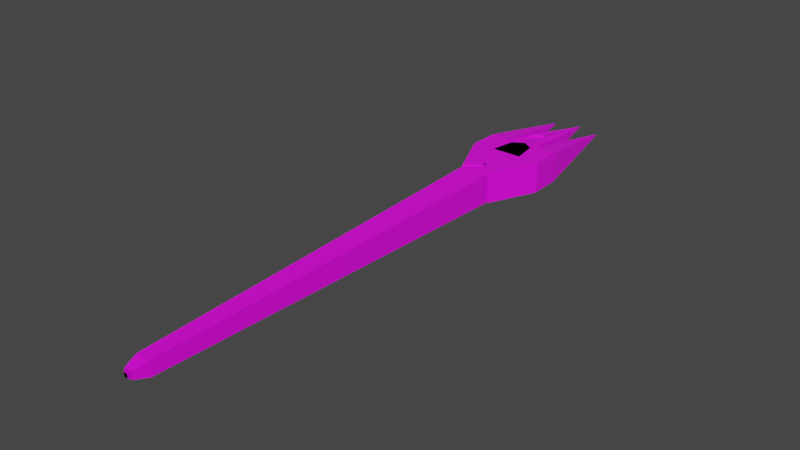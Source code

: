 # Source: DevilFork.blend  (saved by Blender 3.6.11; exported with 4.5.12 LTS)
import bpy
from mathutils import Matrix  # noqa: F401  (used for matrix-valued properties, if any)

bpy.ops.wm.read_factory_settings(use_empty=True)
scene = bpy.context.scene
scene.name = 'Scene'

# ---- collections
col_collection = bpy.data.collections.new('Collection'); scene.collection.children.link(col_collection)

# ---- images (referenced by path relative to the original .blend; pixels are not part of the script)
import os
ASSET_DIR = os.environ.get("B2B_ASSET_DIR", "")  # directory of the original .blend (textures are referenced by path, not embedded)
HERE = os.path.dirname(os.path.abspath(__file__))  # packed textures are extracted next to this script under _unpacked/

def load_image(name, relpath, width, height, colorspace="sRGB"):
    """Load a texture the original file referenced (path relative to the .blend, or extracted next to this script)."""
    p = next((c for c in (os.path.join(HERE, relpath), os.path.join(ASSET_DIR, relpath)) if relpath and os.path.exists(c)), "")
    if p:
        img = bpy.data.images.load(p, check_existing=True)
        img.name = name
    else:  # same state as the original file: an image datablock whose file is absent (Cycles renders it pink)
        img = bpy.data.images.new(name, width, height)
        img.source = "FILE"
        img.filepath = "//" + (relpath or name)
    img.colorspace_settings.name = colorspace
    return img
img_dungeons_2_texture_01_a_png = load_image('Dungeons_2_Texture_01_A.png', 'Dungeons_2_Texture_01_A.png', 1024, 1024, 'sRGB')

# ---- materials (node trees are filled in below, after node groups)
mat_material = bpy.data.materials.new('Material')
mat_material.alpha_threshold = 0.0
mat_material.use_transparent_shadow = False
mat_material.roughness = 0.5
mat_material.line_color = (0.0, 0.0, 0.0, 1.0)

# ---- material node trees
mat_material.use_nodes = True; mat_material.node_tree.nodes.clear()
_N = mat_material.node_tree.nodes; _L = mat_material.node_tree.links
n0 = _N.new('ShaderNodeOutputMaterial'); n0.name = 'Material Output'; n0.location = (300, 300)
n1 = _N.new('ShaderNodeBsdfPrincipled'); n1.name = 'Principled BSDF'; n1.location = (10, 300)
n1.distribution = 'GGX'
n1.subsurface_method = 'RANDOM_WALK_SKIN'
n1.inputs[3].default_value = 1.45
n1.inputs[27].default_value = (0.0, 0.0, 0.0, 1.0)
n1.inputs[28].default_value = 1.0
n2 = _N.new('ShaderNodeTexImage'); n2.name = 'Image Texture'; n2.location = (-320, 58)
n2.image = img_dungeons_2_texture_01_a_png
_L.new(n1.outputs[0], n0.inputs[0])
_L.new(n2.outputs[0], n1.inputs[0])
n0.is_active_output = True

# ---- world
world_world = bpy.data.worlds.new('World'); scene.world = world_world
world_world.use_nodes = True; world_world.node_tree.nodes.clear()
_N = world_world.node_tree.nodes; _L = world_world.node_tree.links
n0 = _N.new('ShaderNodeOutputWorld'); n0.name = 'World Output'; n0.location = (300, 300)
n1 = _N.new('ShaderNodeBackground'); n1.name = 'Background'; n1.location = (10, 300)
n1.inputs[0].default_value = (0.05088, 0.05088, 0.05088, 1.0)
_L.new(n1.outputs[0], n0.inputs[0])
n0.is_active_output = True
world_world.color = (0.05088, 0.05088, 0.05088)
world_world.use_sun_shadow = False
world_world.sun_shadow_jitter_overblur = 0.0

# ---- meshes
me_cube_001 = bpy.data.meshes.new('Cube.001')
me_cube_001.from_pydata([(-0.2409, -1.061, -0.2409), (-0.2409, -1.061, 0.2409), (-1.0, 1.0, -1.0), (-1.0, 1.0, 1.0), (0.2409, -1.061, -0.2409), (0.2409, -1.061, 0.2409), (1.0, 1.0, -1.0), (1.0, 1.0, 1.0), (-0.4556, -1.0, -0.4556), (-0.4556, -1.0, 0.4556), (0.4556, -1.0, 0.4556), (0.4556, -1.0, -0.4556), (0.1258, -1.072, -0.1258), (0.1258, -1.072, 0.1258), (-0.1258, -1.072, 0.1258), (-0.1258, -1.072, -0.1258), (-1.0, 1.101, 1.0), (-1.0, 1.101, -1.0), (1.0, 1.101, -1.0), (1.0, 1.101, 1.0), (-0.4046, 1.249, 1.0), (-0.4046, 1.249, -1.0), (0.02526, 1.616, -0.007122), (0.02526, 1.616, 0.03036), (-1.005, 0.9922, 1.018), (-1.005, 0.9922, -0.9822), (-0.9604, 1.133, -0.9822), (-0.9604, 1.133, 1.018), (-2.394, 0.9944, 1.018), (-2.394, 0.9944, -0.9822), (-2.349, 1.135, -0.9822), (-2.349, 1.135, 1.018), (-1.542, 1.573, 0.03069), (-1.542, 1.573, -0.006789), (-1.64, 1.575, 0.03069), (-1.64, 1.575, -0.006789), (0.1135, 0.8339, 1.018), (0.1135, 0.8339, -0.9822), (-0.9848, 0.7742, 1.018), (-0.9848, 0.7742, -0.9822), (-1.995, 1.355, -0.4945), (-1.251, 1.353, -0.4945), (-1.995, 1.355, 0.5242), (-1.251, 1.353, 0.5242), (-0.6929, 1.177, -1.0), (0.4973, 1.367, -0.4879), (0.4973, 1.367, 0.4999), (-0.6929, 1.177, 1.0), (0.2409, -1.061, -0.2409), (0.2409, -1.061, 0.2409), (1.0, 1.0, -1.0), (1.0, 1.0, 1.0), (-0.2409, -1.061, -0.2409), (-0.2409, -1.061, 0.2409), (-1.0, 1.0, -1.0), (-1.0, 1.0, 1.0), (0.3666, -1.0, -0.3666), (0.3666, -1.0, 0.3666), (-0.3666, -1.0, 0.3666), (-0.3666, -1.0, -0.3666), (-0.1258, -1.072, -0.1258), (-0.1258, -1.072, 0.1258), (0.1258, -1.072, 0.1258), (0.1258, -1.072, -0.1258), (1.0, 1.101, 1.0), (1.0, 1.101, -1.0), (-1.0, 1.101, -1.0), (-1.0, 1.101, 1.0), (0.4046, 1.249, 1.0), (0.4046, 1.249, -1.0), (-0.02526, 1.616, -0.007122), (-0.02526, 1.616, 0.03036), (1.005, 0.9922, 1.018), (1.005, 0.9922, -0.9822), (0.9604, 1.133, -0.9822), (0.9604, 1.133, 1.018), (2.394, 0.9944, 1.018), (2.394, 0.9944, -0.9822), (2.349, 1.135, -0.9822), (2.349, 1.135, 1.018), (1.542, 1.573, 0.03069), (1.542, 1.573, -0.006789), (1.64, 1.575, 0.03069), (1.64, 1.575, -0.006789), (-0.1135, 0.8339, 1.018), (-0.1135, 0.8339, -0.9822), (0.9848, 0.7742, 1.018), (0.9848, 0.7742, -0.9822), (1.995, 1.355, -0.4945), (1.251, 1.353, -0.4945), (1.995, 1.355, 0.5242), (1.251, 1.353, 0.5242), (0.6929, 1.177, -1.0), (-0.4973, 1.367, -0.4879), (-0.4973, 1.367, 0.4999), (0.6929, 1.177, 1.0)], [], [(8, 9, 3, 2), (3, 7, 19, 16), (6, 7, 10, 11), (12, 13, 14, 15), (2, 6, 11, 8), (7, 3, 9, 10), (0, 1, 9, 8), (5, 4, 11, 10), (4, 0, 8, 11), (1, 5, 10, 9), (4, 5, 13, 12), (5, 1, 14, 13), (1, 0, 15, 14), (0, 4, 12, 15), (45, 44, 21, 22), (2, 3, 16, 17), (7, 6, 18, 19), (6, 2, 17, 18), (23, 22, 26, 27), (47, 46, 23, 20), (44, 47, 20, 21), (46, 45, 22, 23), (24, 27, 31, 28), (22, 21, 25, 26), (20, 23, 27, 24), (21, 20, 24, 25), (29, 28, 31, 30), (28, 29, 39, 38), (41, 40, 35, 33), (26, 25, 29, 30), (32, 33, 35, 34), (40, 42, 34, 35), (43, 41, 33, 32), (42, 43, 32, 34), (37, 36, 38, 39), (24, 28, 38, 36), (25, 24, 36, 37), (29, 25, 37, 39), (31, 27, 43, 42), (27, 26, 41, 43), (30, 31, 42, 40), (26, 30, 40, 41), (19, 18, 45, 46), (17, 16, 47, 44), (16, 19, 46, 47), (18, 17, 44, 45), (56, 50, 51, 57), (51, 64, 67, 55), (54, 59, 58, 55), (60, 63, 62, 61), (50, 56, 59, 54), (55, 58, 57, 51), (48, 56, 57, 49), (53, 58, 59, 52), (52, 59, 56, 48), (49, 57, 58, 53), (52, 60, 61, 53), (53, 61, 62, 49), (49, 62, 63, 48), (48, 63, 60, 52), (93, 70, 69, 92), (50, 65, 64, 51), (55, 67, 66, 54), (54, 66, 65, 50), (71, 75, 74, 70), (95, 68, 71, 94), (92, 69, 68, 95), (94, 71, 70, 93), (72, 76, 79, 75), (70, 74, 73, 69), (68, 72, 75, 71), (69, 73, 72, 68), (77, 78, 79, 76), (76, 86, 87, 77), (89, 81, 83, 88), (74, 78, 77, 73), (80, 82, 83, 81), (88, 83, 82, 90), (91, 80, 81, 89), (90, 82, 80, 91), (85, 87, 86, 84), (72, 84, 86, 76), (73, 85, 84, 72), (77, 87, 85, 73), (79, 90, 91, 75), (75, 91, 89, 74), (78, 88, 90, 79), (74, 89, 88, 78), (67, 94, 93, 66), (65, 92, 95, 64), (64, 95, 94, 67), (66, 93, 92, 65)])
_uv = me_cube_001.uv_layers.new(name='UVMap')
_uv.uv.foreach_set('vector', [0.02126, 0.01864, 0.02171, 0.01864, 0.02171, 0.01909, 0.02126, 0.01909, 0.02215, 0.01953, 0.02171, 0.01953, 0.02171, 0.01953, 0.02215, 0.01953, 0.02126, 0.01953, 0.02171, 0.01953, 0.02171, 0.01998, 0.02126, 0.01998, 0.02146, 0.02017, 0.02151, 0.02017, 0.02151, 0.02023, 0.02146, 0.02023, 0.02082, 0.01953, 0.02126, 0.01953, 0.02126, 0.01998, 0.02082, 0.01998, 0.02171, 0.01953, 0.02215, 0.01953, 0.02215, 0.01998, 0.02171, 0.01998, 0.02143, 0.02025, 0.02154, 0.02025, 0.02171, 0.02042, 0.02126, 0.02042, 0.02154, 0.02014, 0.02143, 0.02014, 0.02126, 0.01998, 0.02171, 0.01998, 0.02143, 0.02014, 0.02143, 0.02025, 0.02126, 0.02042, 0.02126, 0.01998, 0.02154, 0.02025, 0.02154, 0.02014, 0.02171, 0.01998, 0.02171, 0.02042, 0.02143, 0.02014, 0.02154, 0.02014, 0.02151, 0.02017, 0.02146, 0.02017, 0.02154, 0.02014, 0.02154, 0.02025, 0.02151, 0.02023, 0.02151, 0.02017, 0.02154, 0.02025, 0.02143, 0.02025, 0.02146, 0.02023, 0.02151, 0.02023, 0.02143, 0.02025, 0.02143, 0.02014, 0.02146, 0.02017, 0.02146, 0.02023, 0.02126, 0.01953, 0.02082, 0.01953, 0.02082, 0.01953, 0.02126, 0.01953, 0.02126, 0.01909, 0.02171, 0.01909, 0.02171, 0.01909, 0.02126, 0.01909, 0.02171, 0.01953, 0.02126, 0.01953, 0.02126, 0.01953, 0.02171, 0.01953, 0.02126, 0.01953, 0.02082, 0.01953, 0.02082, 0.01953, 0.02126, 0.01953, 0.02171, 0.01953, 0.02126, 0.01953, 0.02126, 0.01953, 0.02171, 0.01953, 0.02214, 0.01953, 0.02171, 0.01953, 0.02171, 0.01953, 0.02215, 0.01953, 0.02126, 0.01909, 0.02171, 0.01909, 0.02171, 0.01909, 0.02126, 0.01909, 0.02171, 0.01953, 0.02126, 0.01953, 0.02126, 0.01953, 0.02171, 0.01953, 0.02184, 0.01938, 0.02171, 0.01938, 0.02171, 0.01938, 0.02184, 0.01938, 0.02126, 0.01953, 0.02082, 0.01953, 0.02082, 0.01953, 0.02126, 0.01953, 0.02215, 0.01953, 0.02171, 0.01953, 0.02171, 0.01953, 0.02215, 0.01953, 0.02126, 0.01909, 0.02171, 0.01909, 0.02171, 0.01909, 0.02126, 0.01909, 0.3084, 0.3804, 0.3088, 0.3804, 0.3088, 0.3809, 0.3084, 0.3809, 0.3069, 0.3843, 0.3064, 0.3843, 0.3064, 0.3843, 0.3069, 0.3843, 0.02157, 0.01938, 0.02157, 0.01938, 0.02157, 0.01938, 0.02157, 0.01938, 0.02126, 0.01953, 0.02082, 0.01953, 0.02082, 0.01953, 0.02126, 0.01953, 0.02171, 0.01953, 0.02126, 0.01953, 0.02126, 0.01953, 0.02171, 0.01953, 0.3067, 0.3846, 0.3069, 0.3846, 0.3069, 0.3846, 0.3067, 0.3846, 0.02171, 0.01938, 0.02157, 0.01938, 0.02157, 0.01938, 0.02171, 0.01938, 0.3088, 0.3807, 0.3088, 0.3807, 0.3088, 0.3807, 0.3088, 0.3807, 0.02126, 0.01909, 0.02171, 0.01909, 0.02171, 0.01909, 0.02126, 0.01909, 0.3093, 0.3809, 0.3093, 0.3809, 0.3093, 0.3809, 0.3093, 0.3809, 0.02126, 0.01909, 0.02171, 0.01909, 0.02171, 0.01909, 0.02126, 0.01909, 0.02082, 0.01953, 0.02082, 0.01953, 0.02082, 0.01953, 0.02082, 0.01953, 0.02171, 0.01953, 0.02171, 0.01953, 0.02171, 0.01953, 0.02171, 0.01953, 0.02171, 0.01953, 0.02126, 0.01953, 0.02126, 0.01953, 0.02171, 0.01953, 0.3084, 0.3809, 0.3088, 0.3809, 0.3088, 0.3809, 0.3084, 0.3809, 0.02126, 0.01953, 0.02126, 0.01953, 0.02126, 0.01953, 0.02126, 0.01953, 0.02171, 0.01953, 0.02126, 0.01953, 0.02126, 0.01953, 0.02171, 0.01953, 0.02126, 0.01909, 0.02171, 0.01909, 0.02171, 0.01909, 0.02126, 0.01909, 0.02184, 0.01938, 0.02171, 0.01938, 0.02171, 0.01938, 0.02184, 0.01938, 0.02126, 0.01953, 0.02082, 0.01953, 0.02082, 0.01953, 0.02126, 0.01953, 0.02126, 0.01864, 0.02126, 0.01909, 0.02171, 0.01909, 0.02171, 0.01864, 0.3093, 0.3809, 0.3093, 0.3809, 0.3088, 0.3809, 0.3088, 0.3809, 0.02126, 0.01953, 0.02126, 0.01998, 0.02171, 0.01998, 0.02171, 0.01953, 0.02146, 0.02017, 0.02146, 0.02023, 0.02151, 0.02023, 0.02151, 0.02017, 0.02082, 0.01953, 0.02082, 0.01998, 0.02126, 0.01998, 0.02126, 0.01953, 0.02171, 0.01953, 0.02171, 0.01998, 0.02215, 0.01998, 0.02215, 0.01953, 0.02143, 0.02025, 0.02126, 0.02042, 0.02171, 0.02042, 0.02154, 0.02025, 0.02154, 0.02014, 0.02171, 0.01998, 0.02126, 0.01998, 0.02143, 0.02014, 0.02143, 0.02014, 0.02126, 0.01998, 0.02126, 0.02042, 0.02143, 0.02025, 0.02154, 0.02025, 0.02171, 0.02042, 0.02171, 0.01998, 0.02154, 0.02014, 0.02143, 0.02014, 0.02146, 0.02017, 0.02151, 0.02017, 0.02154, 0.02014, 0.02154, 0.02014, 0.02151, 0.02017, 0.02151, 0.02023, 0.02154, 0.02025, 0.02154, 0.02025, 0.02151, 0.02023, 0.02146, 0.02023, 0.02143, 0.02025, 0.02143, 0.02025, 0.02146, 0.02023, 0.02146, 0.02017, 0.02143, 0.02014, 0.02126, 0.01953, 0.02126, 0.01953, 0.02082, 0.01953, 0.02082, 0.01953, 0.02126, 0.01909, 0.02126, 0.01909, 0.02171, 0.01909, 0.02171, 0.01909, 0.02171, 0.01953, 0.02171, 0.01953, 0.02126, 0.01953, 0.02126, 0.01953, 0.02126, 0.01953, 0.02126, 0.01953, 0.02082, 0.01953, 0.02082, 0.01953, 0.02171, 0.01953, 0.02171, 0.01953, 0.02126, 0.01953, 0.02126, 0.01953, 0.02214, 0.01953, 0.02215, 0.01953, 0.02171, 0.01953, 0.02171, 0.01953, 0.02126, 0.01909, 0.02126, 0.01909, 0.02171, 0.01909, 0.02171, 0.01909, 0.02171, 0.01953, 0.02171, 0.01953, 0.02126, 0.01953, 0.02126, 0.01953, 0.02215, 0.01953, 0.02215, 0.01953, 0.02171, 0.01953, 0.02171, 0.01953, 0.02126, 0.01953, 0.02126, 0.01953, 0.02082, 0.01953, 0.02082, 0.01953, 0.02215, 0.01953, 0.02215, 0.01953, 0.02171, 0.01953, 0.02171, 0.01953, 0.02126, 0.01909, 0.02126, 0.01909, 0.02171, 0.01909, 0.02171, 0.01909, 0.3084, 0.3804, 0.3084, 0.3809, 0.3088, 0.3809, 0.3088, 0.3804, 0.3069, 0.3845, 0.3069, 0.3845, 0.3067, 0.3845, 0.3067, 0.3845, 0.02126, 0.01953, 0.02126, 0.01953, 0.02126, 0.01953, 0.02126, 0.01953, 0.02126, 0.01953, 0.02126, 0.01953, 0.02082, 0.01953, 0.02082, 0.01953, 0.02171, 0.01953, 0.02171, 0.01953, 0.02126, 0.01953, 0.02126, 0.01953, 0.3064, 0.3848, 0.3064, 0.3848, 0.3069, 0.3848, 0.3069, 0.3848, 0.02171, 0.01953, 0.02171, 0.01953, 0.02126, 0.01953, 0.02126, 0.01953, 0.3088, 0.3809, 0.3088, 0.3809, 0.3088, 0.3809, 0.3088, 0.3809, 0.02126, 0.01909, 0.02126, 0.01909, 0.02171, 0.01909, 0.02171, 0.01909, 0.309, 0.3807, 0.309, 0.3807, 0.309, 0.3807, 0.309, 0.3807, 0.02126, 0.01909, 0.02126, 0.01909, 0.02171, 0.01909, 0.02171, 0.01909, 0.02082, 0.01953, 0.02082, 0.01953, 0.02082, 0.01953, 0.02082, 0.01953, 0.02171, 0.01938, 0.02171, 0.01938, 0.02171, 0.01938, 0.02171, 0.01938, 0.02171, 0.01953, 0.02171, 0.01953, 0.02126, 0.01953, 0.02126, 0.01953, 0.3087, 0.3807, 0.3087, 0.3807, 0.3088, 0.3807, 0.3088, 0.3807, 0.02126, 0.01953, 0.02126, 0.01953, 0.02126, 0.01953, 0.02126, 0.01953, 0.02171, 0.01953, 0.02171, 0.01953, 0.02126, 0.01953, 0.02126, 0.01953, 0.02126, 0.01909, 0.02126, 0.01909, 0.02171, 0.01909, 0.02171, 0.01909, 0.02215, 0.01953, 0.02214, 0.01953, 0.02171, 0.01953, 0.02171, 0.01953, 0.02126, 0.01953, 0.02126, 0.01953, 0.02082, 0.01953, 0.02082, 0.01953])
me_cube_001.materials.append(mat_material)
me_cube_001.update()

# ---- objects
ob_cube = bpy.data.objects.new('Cube', me_cube_001)

# ---- transforms, parenting, visibility, modifiers, constraints
ob_cube.location = (0.0, 0.0, 0.0)
ob_cube.scale = (0.3439, 4.9, 0.3439)

# ---- collection membership
col_collection.objects.link(ob_cube)

# ---- scene / render settings (as saved in the file)
scene.frame_start = 1; scene.frame_end = 250; scene.frame_set(1)
scene.render.engine = 'BLENDER_EEVEE_NEXT'
scene.cycles.sampling_pattern = 'TABULATED_SOBOL'
scene.view_settings.view_transform = 'Filmic'
bpy.context.view_layer.update()

# ---- added for rendering (the .blend has no active camera and no usable light): camera, sun
cam_auto = bpy.data.cameras.new('AutoCamera')
cam_auto.lens = 50.0
cam_auto.sensor_width = 36.0
cam_auto.clip_end = 1000.0
ob_auto_camera = bpy.data.objects.new('AutoCamera', cam_auto)
scene.collection.objects.link(ob_auto_camera)
ob_auto_camera.location = (12.2997, -13.4263, 9.84278)
ob_auto_camera.rotation_euler = (1.09748, -7.21219e-08, 0.694738)
scene.camera = ob_auto_camera
light_auto_sun = bpy.data.lights.new('AutoSun', 'SUN')
light_auto_sun.energy = 3.0
light_auto_sun.angle = 0.0523599
ob_auto_sun = bpy.data.objects.new('AutoSun', light_auto_sun)
scene.collection.objects.link(ob_auto_sun)
ob_auto_sun.rotation_euler = (0.872665, 0.174533, 0.523599)
bpy.context.view_layer.update()
